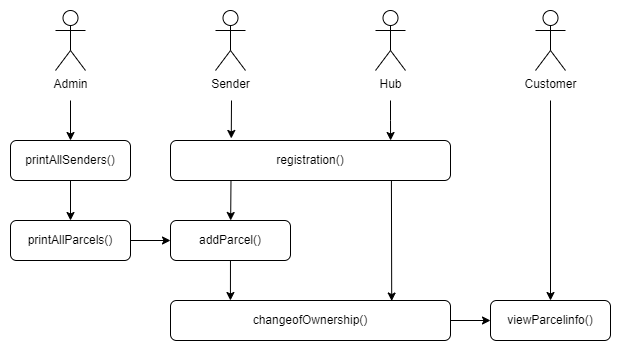

The diagram above was exported from draw.io. Its source (the exported page's mxGraphModel, read from the mxfile embedded in the PNG):
<mxGraphModel dx="1434" dy="756" grid="1" gridSize="10" guides="1" tooltips="1" connect="1" arrows="1" fold="1" page="1" pageScale="1" pageWidth="827" pageHeight="1169" math="0" shadow="0">
  <root>
    <mxCell id="0" />
    <mxCell id="1" parent="0" />
    <mxCell id="Beh_LqH2qyt4gxWGtxOn-2" value="Admin" style="shape=umlActor;verticalLabelPosition=bottom;verticalAlign=top;html=1;outlineConnect=0;" parent="1" vertex="1">
      <mxGeometry x="225" y="30" width="30" height="60" as="geometry" />
    </mxCell>
    <mxCell id="0DCVT_kgXZ50Xz4r2ryg-56" style="edgeStyle=none;rounded=0;orthogonalLoop=1;jettySize=auto;html=1;startArrow=none;startFill=0;endArrow=classic;endFill=1;" parent="1" target="0DCVT_kgXZ50Xz4r2ryg-55" edge="1">
      <mxGeometry relative="1" as="geometry">
        <mxPoint x="720" y="120" as="sourcePoint" />
      </mxGeometry>
    </mxCell>
    <mxCell id="Beh_LqH2qyt4gxWGtxOn-3" value="Customer" style="shape=umlActor;verticalLabelPosition=bottom;verticalAlign=top;html=1;outlineConnect=0;" parent="1" vertex="1">
      <mxGeometry x="705" y="30" width="30" height="60" as="geometry" />
    </mxCell>
    <mxCell id="etyGma6-n3fHnopjNmZ3-1" style="edgeStyle=orthogonalEdgeStyle;rounded=0;orthogonalLoop=1;jettySize=auto;html=1;entryX=0.217;entryY=-0.051;entryDx=0;entryDy=0;entryPerimeter=0;" parent="1" target="0DCVT_kgXZ50Xz4r2ryg-1" edge="1">
      <mxGeometry relative="1" as="geometry">
        <mxPoint x="401" y="120" as="sourcePoint" />
      </mxGeometry>
    </mxCell>
    <mxCell id="Beh_LqH2qyt4gxWGtxOn-4" value="Sender" style="shape=umlActor;verticalLabelPosition=bottom;verticalAlign=top;html=1;outlineConnect=0;" parent="1" vertex="1">
      <mxGeometry x="385" y="30" width="30" height="60" as="geometry" />
    </mxCell>
    <mxCell id="etyGma6-n3fHnopjNmZ3-2" style="edgeStyle=orthogonalEdgeStyle;rounded=0;orthogonalLoop=1;jettySize=auto;html=1;entryX=0.786;entryY=0;entryDx=0;entryDy=0;entryPerimeter=0;" parent="1" target="0DCVT_kgXZ50Xz4r2ryg-1" edge="1">
      <mxGeometry relative="1" as="geometry">
        <mxPoint x="560" y="120" as="sourcePoint" />
      </mxGeometry>
    </mxCell>
    <mxCell id="Beh_LqH2qyt4gxWGtxOn-6" value="Hub" style="shape=umlActor;verticalLabelPosition=bottom;verticalAlign=top;html=1;outlineConnect=0;" parent="1" vertex="1">
      <mxGeometry x="545" y="30" width="30" height="60" as="geometry" />
    </mxCell>
    <mxCell id="etyGma6-n3fHnopjNmZ3-4" style="edgeStyle=none;rounded=0;orthogonalLoop=1;jettySize=auto;html=1;exitX=0.216;exitY=1.005;exitDx=0;exitDy=0;exitPerimeter=0;" parent="1" source="0DCVT_kgXZ50Xz4r2ryg-1" target="0DCVT_kgXZ50Xz4r2ryg-5" edge="1">
      <mxGeometry relative="1" as="geometry" />
    </mxCell>
    <mxCell id="etyGma6-n3fHnopjNmZ3-6" style="edgeStyle=none;rounded=0;orthogonalLoop=1;jettySize=auto;html=1;exitX=0.789;exitY=1.009;exitDx=0;exitDy=0;entryX=0.79;entryY=0.013;entryDx=0;entryDy=0;exitPerimeter=0;entryPerimeter=0;" parent="1" source="0DCVT_kgXZ50Xz4r2ryg-1" target="0DCVT_kgXZ50Xz4r2ryg-23" edge="1">
      <mxGeometry relative="1" as="geometry" />
    </mxCell>
    <mxCell id="0DCVT_kgXZ50Xz4r2ryg-1" value="registration()" style="rounded=1;whiteSpace=wrap;html=1;strokeColor=default;" parent="1" vertex="1">
      <mxGeometry x="340" y="160" width="280" height="40" as="geometry" />
    </mxCell>
    <mxCell id="0DCVT_kgXZ50Xz4r2ryg-19" style="edgeStyle=orthogonalEdgeStyle;rounded=0;orthogonalLoop=1;jettySize=auto;html=1;entryX=0.5;entryY=0;entryDx=0;entryDy=0;startArrow=none;startFill=0;endArrow=classic;endFill=1;" parent="1" target="0DCVT_kgXZ50Xz4r2ryg-7" edge="1">
      <mxGeometry relative="1" as="geometry">
        <mxPoint x="240" y="120" as="sourcePoint" />
      </mxGeometry>
    </mxCell>
    <mxCell id="etyGma6-n3fHnopjNmZ3-5" style="edgeStyle=none;rounded=0;orthogonalLoop=1;jettySize=auto;html=1;entryX=0.214;entryY=0;entryDx=0;entryDy=0;entryPerimeter=0;" parent="1" source="0DCVT_kgXZ50Xz4r2ryg-5" target="0DCVT_kgXZ50Xz4r2ryg-23" edge="1">
      <mxGeometry relative="1" as="geometry" />
    </mxCell>
    <mxCell id="0DCVT_kgXZ50Xz4r2ryg-5" value="addParcel()" style="rounded=1;whiteSpace=wrap;html=1;strokeColor=default;" parent="1" vertex="1">
      <mxGeometry x="340" y="240" width="120" height="40" as="geometry" />
    </mxCell>
    <mxCell id="0DCVT_kgXZ50Xz4r2ryg-21" style="edgeStyle=none;rounded=0;orthogonalLoop=1;jettySize=auto;html=1;entryX=0;entryY=0.5;entryDx=0;entryDy=0;startArrow=none;startFill=0;endArrow=classic;endFill=1;" parent="1" source="0DCVT_kgXZ50Xz4r2ryg-6" target="0DCVT_kgXZ50Xz4r2ryg-5" edge="1">
      <mxGeometry relative="1" as="geometry" />
    </mxCell>
    <mxCell id="0DCVT_kgXZ50Xz4r2ryg-6" value="printAllParcels()" style="rounded=1;whiteSpace=wrap;html=1;strokeColor=default;" parent="1" vertex="1">
      <mxGeometry x="180" y="240" width="120" height="40" as="geometry" />
    </mxCell>
    <mxCell id="0DCVT_kgXZ50Xz4r2ryg-22" style="edgeStyle=none;rounded=0;orthogonalLoop=1;jettySize=auto;html=1;startArrow=none;startFill=0;endArrow=classic;endFill=1;" parent="1" source="0DCVT_kgXZ50Xz4r2ryg-7" target="0DCVT_kgXZ50Xz4r2ryg-6" edge="1">
      <mxGeometry relative="1" as="geometry" />
    </mxCell>
    <mxCell id="0DCVT_kgXZ50Xz4r2ryg-7" value="printAllSenders()" style="rounded=1;whiteSpace=wrap;html=1;strokeColor=default;" parent="1" vertex="1">
      <mxGeometry x="180" y="160" width="120" height="40" as="geometry" />
    </mxCell>
    <mxCell id="etyGma6-n3fHnopjNmZ3-7" style="edgeStyle=none;rounded=0;orthogonalLoop=1;jettySize=auto;html=1;exitX=1;exitY=0.5;exitDx=0;exitDy=0;entryX=0;entryY=0.5;entryDx=0;entryDy=0;" parent="1" source="0DCVT_kgXZ50Xz4r2ryg-23" target="0DCVT_kgXZ50Xz4r2ryg-55" edge="1">
      <mxGeometry relative="1" as="geometry" />
    </mxCell>
    <mxCell id="0DCVT_kgXZ50Xz4r2ryg-23" value="changeofOwnership()" style="rounded=1;whiteSpace=wrap;html=1;strokeColor=default;" parent="1" vertex="1">
      <mxGeometry x="340" y="320" width="280" height="40" as="geometry" />
    </mxCell>
    <mxCell id="0DCVT_kgXZ50Xz4r2ryg-55" value="viewParcelinfo()" style="rounded=1;whiteSpace=wrap;html=1;strokeColor=default;" parent="1" vertex="1">
      <mxGeometry x="660" y="320" width="120" height="40" as="geometry" />
    </mxCell>
  </root>
</mxGraphModel>